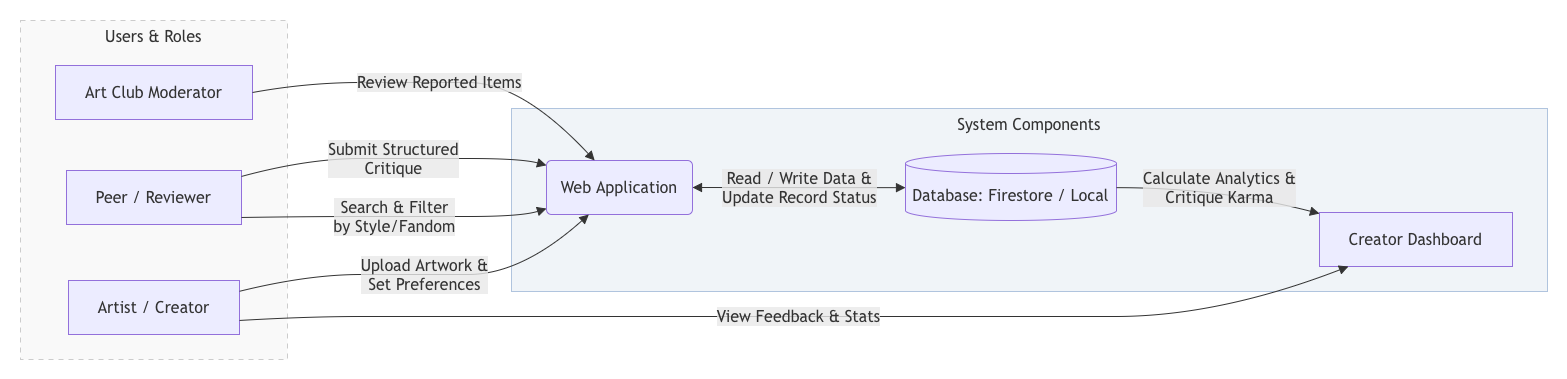

The diagram above was exported from draw.io. Its source (the exported page's mxGraphModel, read from the mxfile embedded in the PNG):
<mxGraphModel dx="2034" dy="813" grid="1" gridSize="10" guides="1" tooltips="1" connect="1" arrows="1" fold="1" page="1" pageScale="1" pageWidth="850" pageHeight="1100" math="0" shadow="0">
  <root>
    <mxCell id="0" />
    <mxCell id="1" parent="0" />
    <UserObject label="" mermaidData="{&#10;  &quot;data&quot;: &quot;graph LR\n    subgraph Users [Users &amp; Roles]\n        Artist[Artist / Creator]\n        Peer[Peer / Reviewer]\n        Mod[Art Club Moderator]\n    end\n\n    subgraph System [System Components]\n        App(Web Application)\n        DB[(Database: Firestore / Local)]\n        Dash[Creator Dashboard]\n    end\n\n    %% Artist Interactions\n    Artist --&gt;|Upload Artwork &amp;&lt;br&gt;Set Preferences| App\n    Artist --&gt;|View Feedback &amp; Stats| Dash\n\n    %% Peer Interactions\n    Peer --&gt;|Search &amp; Filter&lt;br&gt;by Style/Fandom| App\n    Peer --&gt;|Submit Structured&lt;br&gt;Critique| App\n\n    %% Moderator Interactions\n    Mod --&gt;|Review Reported Items| App\n\n    %% Core Data Flow (Simplified to prevent overlapping lines)\n    App &lt;--&gt;|Read / Write Data &amp;&lt;br&gt;Update Record Status| DB\n    DB --&gt;|Calculate Analytics &amp;&lt;br&gt;Critique Karma| Dash\n\n    %% Styling to visually separate the sections\n    style Users fill:#f9f9f9,stroke:#ccc,stroke-width:1px,stroke-dasharray: 5 5\n    style System fill:#f0f4f8,stroke:#b0c4de,stroke-width:1px&quot;,&#10;  &quot;config&quot;: null&#10;}" id="boX3tbhBQ3grK8BUITe9-47">
      <mxCell connectable="0" parent="1" style="group;transparentBounds=1;editIcon=1;lockedGroup=0;groupPadding=20;" vertex="1">
        <mxGeometry as="geometry" />
      </mxCell>
    </UserObject>
    <UserObject label="Users &amp; Roles" mermaidId="n:Users" mermaidBaseStyle="html=1;whiteSpace=wrap;strokeWidth=1;verticalAlign=top;fillColor=#f9f9f9;strokeColor=#ccc;fontColor=light-dark(#333333,#cccccc);fontFamily=Trebuchet MS,Verdana,Arial,sans-serif;fontSize=16;dashed=1;dashPattern=5 5;fixDash=1;" mermaidBaseValue="Users &amp; Roles" id="boX3tbhBQ3grK8BUITe9-48">
      <mxCell parent="boX3tbhBQ3grK8BUITe9-47" style="html=1;whiteSpace=wrap;strokeWidth=1;verticalAlign=top;fillColor=#f9f9f9;strokeColor=#ccc;fontColor=light-dark(#333333,#cccccc);fontFamily=Trebuchet MS,Verdana,Arial,sans-serif;fontSize=16;dashed=1;dashPattern=5 5;fixDash=1;" vertex="1">
        <mxGeometry height="339" width="267" x="10" y="50" as="geometry" />
      </mxCell>
    </UserObject>
    <UserObject label="Artist / Creator" mermaidId="n:Artist" mermaidBaseStyle="html=1;whiteSpace=wrap;strokeWidth=1;fillColor=light-dark(#ECECFF,#1f2020);strokeColor=light-dark(#9370DB,#cccccc);fontColor=light-dark(#333333,#cccccc);fontFamily=Trebuchet MS,Verdana,Arial,sans-serif;fontSize=16;" mermaidBaseValue="Artist / Creator" id="boX3tbhBQ3grK8BUITe9-49">
      <mxCell parent="boX3tbhBQ3grK8BUITe9-48" style="html=1;whiteSpace=wrap;strokeWidth=1;fillColor=light-dark(#ECECFF,#1f2020);strokeColor=light-dark(#9370DB,#cccccc);fontColor=light-dark(#333333,#cccccc);fontFamily=Trebuchet MS,Verdana,Arial,sans-serif;fontSize=16;" vertex="1">
        <mxGeometry height="54" width="171" x="48" y="260" as="geometry" />
      </mxCell>
    </UserObject>
    <UserObject label="Peer / Reviewer" mermaidId="n:Peer" mermaidBaseStyle="html=1;whiteSpace=wrap;strokeWidth=1;fillColor=light-dark(#ECECFF,#1f2020);strokeColor=light-dark(#9370DB,#cccccc);fontColor=light-dark(#333333,#cccccc);fontFamily=Trebuchet MS,Verdana,Arial,sans-serif;fontSize=16;" mermaidBaseValue="Peer / Reviewer" id="boX3tbhBQ3grK8BUITe9-50">
      <mxCell parent="boX3tbhBQ3grK8BUITe9-48" style="html=1;whiteSpace=wrap;strokeWidth=1;fillColor=light-dark(#ECECFF,#1f2020);strokeColor=light-dark(#9370DB,#cccccc);fontColor=light-dark(#333333,#cccccc);fontFamily=Trebuchet MS,Verdana,Arial,sans-serif;fontSize=16;" vertex="1">
        <mxGeometry height="54" width="175" x="46" y="150" as="geometry" />
      </mxCell>
    </UserObject>
    <UserObject label="Art Club Moderator" mermaidId="n:Mod" mermaidBaseStyle="html=1;whiteSpace=wrap;strokeWidth=1;fillColor=light-dark(#ECECFF,#1f2020);strokeColor=light-dark(#9370DB,#cccccc);fontColor=light-dark(#333333,#cccccc);fontFamily=Trebuchet MS,Verdana,Arial,sans-serif;fontSize=16;" mermaidBaseValue="Art Club Moderator" id="boX3tbhBQ3grK8BUITe9-51">
      <mxCell parent="boX3tbhBQ3grK8BUITe9-48" style="html=1;whiteSpace=wrap;strokeWidth=1;fillColor=light-dark(#ECECFF,#1f2020);strokeColor=light-dark(#9370DB,#cccccc);fontColor=light-dark(#333333,#cccccc);fontFamily=Trebuchet MS,Verdana,Arial,sans-serif;fontSize=16;" vertex="1">
        <mxGeometry height="54" width="197" x="35" y="45" as="geometry" />
      </mxCell>
    </UserObject>
    <UserObject label="System Components" mermaidId="n:System" mermaidBaseStyle="html=1;whiteSpace=wrap;strokeWidth=1;verticalAlign=top;fillColor=#f0f4f8;strokeColor=#b0c4de;fontColor=light-dark(#333333,#cccccc);fontFamily=Trebuchet MS,Verdana,Arial,sans-serif;fontSize=16;" mermaidBaseValue="System Components" id="boX3tbhBQ3grK8BUITe9-52">
      <mxCell parent="boX3tbhBQ3grK8BUITe9-47" style="html=1;whiteSpace=wrap;strokeWidth=1;verticalAlign=top;fillColor=#f0f4f8;strokeColor=#b0c4de;fontColor=light-dark(#333333,#cccccc);fontFamily=Trebuchet MS,Verdana,Arial,sans-serif;fontSize=16;" vertex="1">
        <mxGeometry height="183" width="1036" x="501" y="138" as="geometry" />
      </mxCell>
    </UserObject>
    <UserObject label="Web Application" mermaidId="n:App" mermaidBaseStyle="rounded=1;absoluteArcSize=1;arcSize=10;html=1;whiteSpace=wrap;strokeWidth=1;fillColor=light-dark(#ECECFF,#1f2020);strokeColor=light-dark(#9370DB,#cccccc);fontColor=light-dark(#333333,#cccccc);fontFamily=Trebuchet MS,Verdana,Arial,sans-serif;fontSize=16;" mermaidBaseValue="Web Application" id="boX3tbhBQ3grK8BUITe9-53">
      <mxCell parent="boX3tbhBQ3grK8BUITe9-52" style="rounded=1;absoluteArcSize=1;arcSize=10;html=1;whiteSpace=wrap;strokeWidth=1;fillColor=light-dark(#ECECFF,#1f2020);strokeColor=light-dark(#9370DB,#cccccc);fontColor=light-dark(#333333,#cccccc);fontFamily=Trebuchet MS,Verdana,Arial,sans-serif;fontSize=16;" vertex="1">
        <mxGeometry height="54" width="146" x="35" y="52" as="geometry" />
      </mxCell>
    </UserObject>
    <UserObject label="Database: Firestore / Local" mermaidId="n:DB" mermaidBaseStyle="html=1;shape=cylinder3;boundedLbl=1;backgroundOutline=1;size=10;strokeWidth=1;whiteSpace=wrap;fillColor=light-dark(#ECECFF,#1f2020);strokeColor=light-dark(#9370DB,#cccccc);fontColor=light-dark(#333333,#cccccc);fontFamily=Trebuchet MS,Verdana,Arial,sans-serif;fontSize=16;" mermaidBaseValue="Database: Firestore / Local" id="boX3tbhBQ3grK8BUITe9-54">
      <mxCell parent="boX3tbhBQ3grK8BUITe9-52" style="html=1;shape=cylinder3;boundedLbl=1;backgroundOutline=1;size=10;strokeWidth=1;whiteSpace=wrap;fillColor=light-dark(#ECECFF,#1f2020);strokeColor=light-dark(#9370DB,#cccccc);fontColor=light-dark(#333333,#cccccc);fontFamily=Trebuchet MS,Verdana,Arial,sans-serif;fontSize=16;" vertex="1">
        <mxGeometry height="67" width="211" x="394" y="45" as="geometry" />
      </mxCell>
    </UserObject>
    <UserObject label="Creator Dashboard" mermaidId="n:Dash" mermaidBaseStyle="html=1;whiteSpace=wrap;strokeWidth=1;fillColor=light-dark(#ECECFF,#1f2020);strokeColor=light-dark(#9370DB,#cccccc);fontColor=light-dark(#333333,#cccccc);fontFamily=Trebuchet MS,Verdana,Arial,sans-serif;fontSize=16;" mermaidBaseValue="Creator Dashboard" id="boX3tbhBQ3grK8BUITe9-55">
      <mxCell parent="boX3tbhBQ3grK8BUITe9-52" style="html=1;whiteSpace=wrap;strokeWidth=1;fillColor=light-dark(#ECECFF,#1f2020);strokeColor=light-dark(#9370DB,#cccccc);fontColor=light-dark(#333333,#cccccc);fontFamily=Trebuchet MS,Verdana,Arial,sans-serif;fontSize=16;" vertex="1">
        <mxGeometry height="54" width="193" x="808" y="104" as="geometry" />
      </mxCell>
    </UserObject>
    <UserObject label="Read / Write Data &amp;&#10;Update Record Status" mermaidId="e:App-&gt;DB#0" mermaidBaseStyle="curved=1;startArrow=block;startSize=7;endArrow=block;endSize=7;strokeColor=light-dark(#333333,#cccccc);html=1;fontSize=16;labelBackgroundColor=light-dark(#E8E8E88D,#2a2a2a8D);fontFamily=Trebuchet MS,Verdana,Arial,sans-serif;fontColor=light-dark(#333333,#cccccc);exitX=1;exitY=0.5;entryX=0;entryY=0.51;" mermaidBaseValue="Read / Write Data &amp;&#10;Update Record Status" id="boX3tbhBQ3grK8BUITe9-56">
      <mxCell edge="1" parent="boX3tbhBQ3grK8BUITe9-52" source="boX3tbhBQ3grK8BUITe9-53" style="curved=1;startArrow=block;startSize=7;endArrow=block;endSize=7;strokeColor=light-dark(#333333,#cccccc);html=1;fontSize=16;labelBackgroundColor=light-dark(#E8E8E88D,#2a2a2a8D);fontFamily=Trebuchet MS,Verdana,Arial,sans-serif;fontColor=light-dark(#333333,#cccccc);exitX=1;exitY=0.5;entryX=0;entryY=0.51;rounded=0;" target="boX3tbhBQ3grK8BUITe9-54">
        <mxGeometry relative="1" as="geometry">
          <Array as="points" />
        </mxGeometry>
      </mxCell>
    </UserObject>
    <UserObject label="Calculate Analytics &amp;&#10;Critique Karma" mermaidId="e:DB-&gt;Dash#0" mermaidBaseStyle="curved=1;startArrow=none;endArrow=block;endSize=7;strokeColor=light-dark(#333333,#cccccc);html=1;fontSize=16;labelBackgroundColor=light-dark(#E8E8E88D,#2a2a2a8D);fontFamily=Trebuchet MS,Verdana,Arial,sans-serif;fontColor=light-dark(#333333,#cccccc);exitX=1;exitY=0.51;entryX=0;entryY=0.02;" mermaidBaseValue="Calculate Analytics &amp;&#10;Critique Karma" id="boX3tbhBQ3grK8BUITe9-57">
      <mxCell edge="1" parent="boX3tbhBQ3grK8BUITe9-52" source="boX3tbhBQ3grK8BUITe9-54" style="curved=1;startArrow=none;endArrow=block;endSize=7;strokeColor=light-dark(#333333,#cccccc);html=1;fontSize=16;labelBackgroundColor=light-dark(#E8E8E88D,#2a2a2a8D);fontFamily=Trebuchet MS,Verdana,Arial,sans-serif;fontColor=light-dark(#333333,#cccccc);exitX=1;exitY=0.51;entryX=0;entryY=0.02;rounded=0;" target="boX3tbhBQ3grK8BUITe9-55">
        <mxGeometry relative="1" as="geometry">
          <Array as="points">
            <mxPoint x="707" y="79" />
          </Array>
        </mxGeometry>
      </mxCell>
    </UserObject>
    <UserObject label="Upload Artwork &amp;&#10;Set Preferences" mermaidId="e:Artist-&gt;App#0" mermaidBaseStyle="curved=1;startArrow=none;endArrow=block;endSize=7;strokeColor=light-dark(#333333,#cccccc);html=1;fontSize=16;labelBackgroundColor=light-dark(#E8E8E88D,#2a2a2a8D);fontFamily=Trebuchet MS,Verdana,Arial,sans-serif;fontColor=light-dark(#333333,#cccccc);exitX=1;exitY=0.2;entryX=0.29;entryY=1;" mermaidBaseValue="Upload Artwork &amp;&#10;Set Preferences" id="boX3tbhBQ3grK8BUITe9-58">
      <mxCell edge="1" parent="boX3tbhBQ3grK8BUITe9-47" source="boX3tbhBQ3grK8BUITe9-49" style="curved=1;startArrow=none;endArrow=block;endSize=7;strokeColor=light-dark(#333333,#cccccc);html=1;fontSize=16;labelBackgroundColor=light-dark(#E8E8E88D,#2a2a2a8D);fontFamily=Trebuchet MS,Verdana,Arial,sans-serif;fontColor=light-dark(#333333,#cccccc);exitX=1;exitY=0.2;entryX=0.29;entryY=1;rounded=0;" target="boX3tbhBQ3grK8BUITe9-53">
        <mxGeometry relative="1" as="geometry">
          <Array as="points">
            <mxPoint x="297" y="304" />
            <mxPoint x="404" y="304" />
            <mxPoint x="511" y="304" />
          </Array>
        </mxGeometry>
      </mxCell>
    </UserObject>
    <UserObject label="View Feedback &amp; Stats" mermaidId="e:Artist-&gt;Dash#0" mermaidBaseStyle="curved=1;startArrow=none;endArrow=block;endSize=7;strokeColor=light-dark(#333333,#cccccc);html=1;fontSize=16;labelBackgroundColor=light-dark(#E8E8E88D,#2a2a2a8D);fontFamily=Trebuchet MS,Verdana,Arial,sans-serif;fontColor=light-dark(#333333,#cccccc);exitX=1;exitY=0.74;entryX=0.15;entryY=1;" mermaidBaseValue="View Feedback &amp; Stats" id="boX3tbhBQ3grK8BUITe9-59">
      <mxCell edge="1" parent="boX3tbhBQ3grK8BUITe9-47" source="boX3tbhBQ3grK8BUITe9-49" style="curved=1;startArrow=none;endArrow=block;endSize=7;strokeColor=light-dark(#333333,#cccccc);html=1;fontSize=16;labelBackgroundColor=light-dark(#E8E8E88D,#2a2a2a8D);fontFamily=Trebuchet MS,Verdana,Arial,sans-serif;fontColor=light-dark(#333333,#cccccc);exitX=1;exitY=0.74;entryX=0.15;entryY=1;rounded=0;" target="boX3tbhBQ3grK8BUITe9-55">
        <mxGeometry relative="1" as="geometry">
          <Array as="points">
            <mxPoint x="297" y="346" />
            <mxPoint x="404" y="346" />
            <mxPoint x="511" y="346" />
            <mxPoint x="609" y="346" />
            <mxPoint x="789" y="346" />
            <mxPoint x="1001" y="346" />
            <mxPoint x="1208" y="346" />
          </Array>
        </mxGeometry>
      </mxCell>
    </UserObject>
    <UserObject label="Search &amp; Filter&#10;by Style/Fandom" mermaidId="e:Peer-&gt;App#0" mermaidBaseStyle="curved=1;startArrow=none;endArrow=block;endSize=7;strokeColor=light-dark(#333333,#cccccc);html=1;fontSize=16;labelBackgroundColor=light-dark(#E8E8E88D,#2a2a2a8D);fontFamily=Trebuchet MS,Verdana,Arial,sans-serif;fontColor=light-dark(#333333,#cccccc);exitX=1;exitY=0.87;entryX=0;entryY=0.89;" mermaidBaseValue="Search &amp; Filter&#10;by Style/Fandom" id="boX3tbhBQ3grK8BUITe9-60">
      <mxCell edge="1" parent="boX3tbhBQ3grK8BUITe9-47" source="boX3tbhBQ3grK8BUITe9-50" style="curved=1;startArrow=none;endArrow=block;endSize=7;strokeColor=light-dark(#333333,#cccccc);html=1;fontSize=16;labelBackgroundColor=light-dark(#E8E8E88D,#2a2a2a8D);fontFamily=Trebuchet MS,Verdana,Arial,sans-serif;fontColor=light-dark(#333333,#cccccc);exitX=1;exitY=0.87;entryX=0;entryY=0.89;rounded=0;" target="boX3tbhBQ3grK8BUITe9-53">
        <mxGeometry relative="1" as="geometry">
          <Array as="points">
            <mxPoint x="297" y="246" />
            <mxPoint x="404" y="246" />
            <mxPoint x="511" y="246" />
          </Array>
        </mxGeometry>
      </mxCell>
    </UserObject>
    <UserObject label="Submit Structured&#10;Critique" mermaidId="e:Peer-&gt;App#1" mermaidBaseStyle="curved=1;startArrow=none;endArrow=block;endSize=7;strokeColor=light-dark(#333333,#cccccc);html=1;fontSize=16;labelBackgroundColor=light-dark(#E8E8E88D,#2a2a2a8D);fontFamily=Trebuchet MS,Verdana,Arial,sans-serif;fontColor=light-dark(#333333,#cccccc);exitX=1;exitY=0.11;entryX=0;entryY=0.09;" mermaidBaseValue="Submit Structured&#10;Critique" id="boX3tbhBQ3grK8BUITe9-61">
      <mxCell edge="1" parent="boX3tbhBQ3grK8BUITe9-47" source="boX3tbhBQ3grK8BUITe9-50" style="curved=1;startArrow=none;endArrow=block;endSize=7;strokeColor=light-dark(#333333,#cccccc);html=1;fontSize=16;labelBackgroundColor=light-dark(#E8E8E88D,#2a2a2a8D);fontFamily=Trebuchet MS,Verdana,Arial,sans-serif;fontColor=light-dark(#333333,#cccccc);exitX=1;exitY=0.11;entryX=0;entryY=0.09;rounded=0;" target="boX3tbhBQ3grK8BUITe9-53">
        <mxGeometry relative="1" as="geometry">
          <Array as="points">
            <mxPoint x="297" y="188" />
            <mxPoint x="404" y="188" />
            <mxPoint x="511" y="188" />
          </Array>
        </mxGeometry>
      </mxCell>
    </UserObject>
    <UserObject label="Review Reported Items" mermaidId="e:Mod-&gt;App#0" mermaidBaseStyle="curved=1;startArrow=none;endArrow=block;endSize=7;strokeColor=light-dark(#333333,#cccccc);html=1;fontSize=16;labelBackgroundColor=light-dark(#E8E8E88D,#2a2a2a8D);fontFamily=Trebuchet MS,Verdana,Arial,sans-serif;fontColor=light-dark(#333333,#cccccc);exitX=1;exitY=0.5;entryX=0.33;entryY=0;" mermaidBaseValue="Review Reported Items" id="boX3tbhBQ3grK8BUITe9-62">
      <mxCell edge="1" parent="boX3tbhBQ3grK8BUITe9-47" source="boX3tbhBQ3grK8BUITe9-51" style="curved=1;startArrow=none;endArrow=block;endSize=7;strokeColor=light-dark(#333333,#cccccc);html=1;fontSize=16;labelBackgroundColor=light-dark(#E8E8E88D,#2a2a2a8D);fontFamily=Trebuchet MS,Verdana,Arial,sans-serif;fontColor=light-dark(#333333,#cccccc);exitX=1;exitY=0.5;entryX=0.33;entryY=0;rounded=0;" target="boX3tbhBQ3grK8BUITe9-53">
        <mxGeometry relative="1" as="geometry">
          <Array as="points">
            <mxPoint x="297" y="112" />
            <mxPoint x="404" y="112" />
            <mxPoint x="511" y="112" />
          </Array>
        </mxGeometry>
      </mxCell>
    </UserObject>
  </root>
</mxGraphModel>